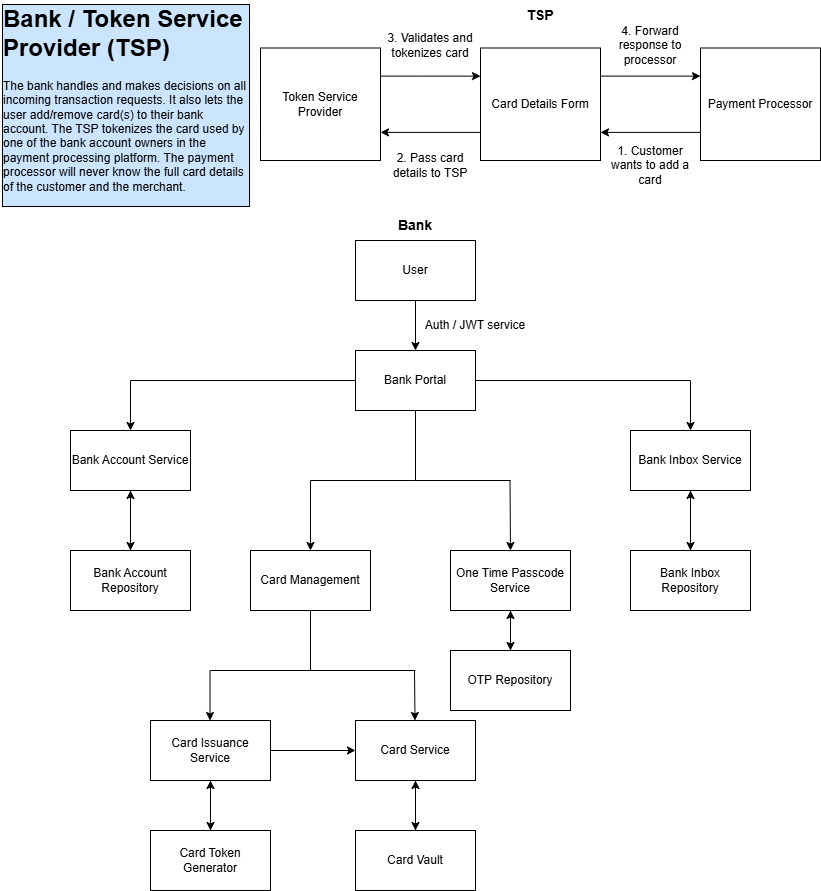

The diagram above was exported from draw.io. Its source (the exported page's mxGraphModel, read from the mxfile embedded in the PNG):
<mxGraphModel dx="1406" dy="780" grid="1" gridSize="10" guides="1" tooltips="1" connect="1" arrows="1" fold="1" page="1" pageScale="1" pageWidth="850" pageHeight="1100" background="light-dark(#FFFFFF,#121212)" math="0" shadow="0">
  <root>
    <mxCell id="0" />
    <mxCell id="1" parent="0" />
    <mxCell id="cfGu4o3p1SZdIlZpiHb5-1" parent="1" style="text;html=1;whiteSpace=wrap;overflow=hidden;rounded=0;labelBorderColor=default;verticalAlign=middle;align=left;labelBackgroundColor=#CCE5FF;" value="&lt;h1 style=&quot;margin-top: 0px;&quot;&gt;Bank / Token Service Provider (TSP)&lt;/h1&gt;&lt;p&gt;The bank handles and makes decisions on all incoming transaction requests. It also lets the user add/remove card(s) to their bank account. The TSP tokenizes the card used by one of the bank account owners in the payment processing platform. The payment processor will never know the full card details of the customer and the merchant.&lt;/p&gt;" vertex="1">
      <mxGeometry height="210" width="250" x="10" y="10" as="geometry" />
    </mxCell>
    <mxCell id="cfGu4o3p1SZdIlZpiHb5-5" edge="1" parent="1" source="cfGu4o3p1SZdIlZpiHb5-2" style="edgeStyle=orthogonalEdgeStyle;rounded=0;orthogonalLoop=1;jettySize=auto;html=1;exitX=1;exitY=0.25;exitDx=0;exitDy=0;entryX=0;entryY=0.25;entryDx=0;entryDy=0;" target="cfGu4o3p1SZdIlZpiHb5-3">
      <mxGeometry relative="1" as="geometry" />
    </mxCell>
    <mxCell id="cfGu4o3p1SZdIlZpiHb5-2" parent="1" style="rounded=0;whiteSpace=wrap;html=1;" value="Token Service Provider" vertex="1">
      <mxGeometry height="112.5" width="120" x="270" y="57.5" as="geometry" />
    </mxCell>
    <mxCell id="cfGu4o3p1SZdIlZpiHb5-6" edge="1" parent="1" source="cfGu4o3p1SZdIlZpiHb5-3" style="edgeStyle=orthogonalEdgeStyle;rounded=0;orthogonalLoop=1;jettySize=auto;html=1;exitX=1;exitY=0.25;exitDx=0;exitDy=0;entryX=0;entryY=0.25;entryDx=0;entryDy=0;" target="cfGu4o3p1SZdIlZpiHb5-4">
      <mxGeometry relative="1" as="geometry" />
    </mxCell>
    <mxCell id="cfGu4o3p1SZdIlZpiHb5-8" edge="1" parent="1" source="cfGu4o3p1SZdIlZpiHb5-3" style="edgeStyle=orthogonalEdgeStyle;rounded=0;orthogonalLoop=1;jettySize=auto;html=1;exitX=0;exitY=0.75;exitDx=0;exitDy=0;entryX=1;entryY=0.75;entryDx=0;entryDy=0;" target="cfGu4o3p1SZdIlZpiHb5-2">
      <mxGeometry relative="1" as="geometry" />
    </mxCell>
    <mxCell id="cfGu4o3p1SZdIlZpiHb5-3" parent="1" style="rounded=0;whiteSpace=wrap;html=1;" value="Card Details Form" vertex="1">
      <mxGeometry height="112.5" width="120" x="490" y="57.5" as="geometry" />
    </mxCell>
    <mxCell id="cfGu4o3p1SZdIlZpiHb5-7" edge="1" parent="1" source="cfGu4o3p1SZdIlZpiHb5-4" style="edgeStyle=orthogonalEdgeStyle;rounded=0;orthogonalLoop=1;jettySize=auto;html=1;exitX=0;exitY=0.75;exitDx=0;exitDy=0;entryX=1;entryY=0.75;entryDx=0;entryDy=0;" target="cfGu4o3p1SZdIlZpiHb5-3">
      <mxGeometry relative="1" as="geometry" />
    </mxCell>
    <mxCell id="cfGu4o3p1SZdIlZpiHb5-4" parent="1" style="rounded=0;whiteSpace=wrap;html=1;" value="Payment Processor" vertex="1">
      <mxGeometry height="112.5" width="120" x="710" y="57.5" as="geometry" />
    </mxCell>
    <mxCell id="cfGu4o3p1SZdIlZpiHb5-9" parent="1" style="text;html=1;whiteSpace=wrap;strokeColor=none;fillColor=none;align=center;verticalAlign=middle;rounded=0;" value="1. Customer wants to add a card" vertex="1">
      <mxGeometry height="50" width="100" x="610" y="150" as="geometry" />
    </mxCell>
    <mxCell id="cfGu4o3p1SZdIlZpiHb5-10" parent="1" style="text;html=1;whiteSpace=wrap;strokeColor=none;fillColor=none;align=center;verticalAlign=middle;rounded=0;" value="2. Pass card details to TSP" vertex="1">
      <mxGeometry height="50" width="100" x="390" y="150" as="geometry" />
    </mxCell>
    <mxCell id="cfGu4o3p1SZdIlZpiHb5-11" parent="1" style="text;html=1;whiteSpace=wrap;strokeColor=none;fillColor=none;align=center;verticalAlign=middle;rounded=0;" value="3. Validates and tokenizes card" vertex="1">
      <mxGeometry height="50" width="100" x="390" y="30" as="geometry" />
    </mxCell>
    <mxCell id="cfGu4o3p1SZdIlZpiHb5-12" parent="1" style="text;html=1;whiteSpace=wrap;strokeColor=none;fillColor=none;align=center;verticalAlign=middle;rounded=0;" value="4. Forward response to processor" vertex="1">
      <mxGeometry height="50" width="100" x="610" y="30" as="geometry" />
    </mxCell>
    <mxCell id="cfGu4o3p1SZdIlZpiHb5-13" parent="1" style="text;html=1;whiteSpace=wrap;strokeColor=none;fillColor=none;align=center;verticalAlign=middle;rounded=0;" value="&lt;b&gt;&lt;font style=&quot;font-size: 14px;&quot;&gt;TSP&lt;/font&gt;&lt;/b&gt;" vertex="1">
      <mxGeometry height="30" width="60" x="520" y="10" as="geometry" />
    </mxCell>
    <mxCell id="cfGu4o3p1SZdIlZpiHb5-14" parent="1" style="text;html=1;whiteSpace=wrap;strokeColor=none;fillColor=none;align=center;verticalAlign=middle;rounded=0;" value="&lt;b&gt;&lt;font style=&quot;font-size: 14px;&quot;&gt;Bank&lt;/font&gt;&lt;/b&gt;" vertex="1">
      <mxGeometry height="30" width="60" x="395" y="220" as="geometry" />
    </mxCell>
    <mxCell id="cfGu4o3p1SZdIlZpiHb5-17" edge="1" parent="1" source="cfGu4o3p1SZdIlZpiHb5-15" style="edgeStyle=orthogonalEdgeStyle;rounded=0;orthogonalLoop=1;jettySize=auto;html=1;entryX=0.5;entryY=0;entryDx=0;entryDy=0;" target="cfGu4o3p1SZdIlZpiHb5-16">
      <mxGeometry relative="1" as="geometry" />
    </mxCell>
    <mxCell id="cfGu4o3p1SZdIlZpiHb5-15" parent="1" style="rounded=0;whiteSpace=wrap;html=1;" value="User" vertex="1">
      <mxGeometry height="60" width="120" x="365" y="250" as="geometry" />
    </mxCell>
    <mxCell id="cfGu4o3p1SZdIlZpiHb5-20" edge="1" parent="1" source="cfGu4o3p1SZdIlZpiHb5-16" style="edgeStyle=orthogonalEdgeStyle;rounded=0;orthogonalLoop=1;jettySize=auto;html=1;entryX=0.5;entryY=0;entryDx=0;entryDy=0;" target="cfGu4o3p1SZdIlZpiHb5-19">
      <mxGeometry relative="1" as="geometry" />
    </mxCell>
    <mxCell id="cfGu4o3p1SZdIlZpiHb5-22" edge="1" parent="1" source="cfGu4o3p1SZdIlZpiHb5-16" style="edgeStyle=orthogonalEdgeStyle;rounded=0;orthogonalLoop=1;jettySize=auto;html=1;entryX=0.5;entryY=0;entryDx=0;entryDy=0;" target="cfGu4o3p1SZdIlZpiHb5-21">
      <mxGeometry relative="1" as="geometry" />
    </mxCell>
    <mxCell id="cfGu4o3p1SZdIlZpiHb5-30" edge="1" parent="1" source="cfGu4o3p1SZdIlZpiHb5-16" style="edgeStyle=orthogonalEdgeStyle;rounded=0;orthogonalLoop=1;jettySize=auto;html=1;entryX=0.5;entryY=0;entryDx=0;entryDy=0;" target="cfGu4o3p1SZdIlZpiHb5-23">
      <mxGeometry relative="1" as="geometry" />
    </mxCell>
    <mxCell id="cfGu4o3p1SZdIlZpiHb5-16" parent="1" style="rounded=0;whiteSpace=wrap;html=1;" value="Bank Portal" vertex="1">
      <mxGeometry height="60" width="120" x="365" y="360" as="geometry" />
    </mxCell>
    <mxCell id="cfGu4o3p1SZdIlZpiHb5-18" parent="1" style="text;html=1;whiteSpace=wrap;strokeColor=none;fillColor=none;align=center;verticalAlign=middle;rounded=0;" value="Auth / JWT service" vertex="1">
      <mxGeometry height="30" width="110" x="430" y="320" as="geometry" />
    </mxCell>
    <mxCell id="cfGu4o3p1SZdIlZpiHb5-25" edge="1" parent="1" source="cfGu4o3p1SZdIlZpiHb5-19" style="edgeStyle=orthogonalEdgeStyle;rounded=0;orthogonalLoop=1;jettySize=auto;html=1;entryX=0.5;entryY=0;entryDx=0;entryDy=0;" target="cfGu4o3p1SZdIlZpiHb5-24">
      <mxGeometry relative="1" as="geometry" />
    </mxCell>
    <mxCell id="cfGu4o3p1SZdIlZpiHb5-19" parent="1" style="rounded=0;whiteSpace=wrap;html=1;" value="Bank Account Service" vertex="1">
      <mxGeometry height="60" width="120" x="80" y="440" as="geometry" />
    </mxCell>
    <mxCell id="cfGu4o3p1SZdIlZpiHb5-29" edge="1" parent="1" source="cfGu4o3p1SZdIlZpiHb5-21" style="edgeStyle=orthogonalEdgeStyle;rounded=0;orthogonalLoop=1;jettySize=auto;html=1;entryX=0.5;entryY=0;entryDx=0;entryDy=0;" target="cfGu4o3p1SZdIlZpiHb5-27">
      <mxGeometry relative="1" as="geometry" />
    </mxCell>
    <mxCell id="cfGu4o3p1SZdIlZpiHb5-21" parent="1" style="rounded=0;whiteSpace=wrap;html=1;" value="Bank Inbox Service" vertex="1">
      <mxGeometry height="60" width="120" x="640" y="440" as="geometry" />
    </mxCell>
    <mxCell id="cfGu4o3p1SZdIlZpiHb5-47" edge="1" parent="1" source="cfGu4o3p1SZdIlZpiHb5-23" style="edgeStyle=orthogonalEdgeStyle;rounded=0;orthogonalLoop=1;jettySize=auto;html=1;endArrow=none;endFill=0;">
      <mxGeometry relative="1" as="geometry">
        <mxPoint x="320" y="680" as="targetPoint" />
      </mxGeometry>
    </mxCell>
    <mxCell id="cfGu4o3p1SZdIlZpiHb5-23" parent="1" style="rounded=0;whiteSpace=wrap;html=1;" value="Card Management" vertex="1">
      <mxGeometry height="60" width="120" x="260" y="560" as="geometry" />
    </mxCell>
    <mxCell id="cfGu4o3p1SZdIlZpiHb5-26" edge="1" parent="1" source="cfGu4o3p1SZdIlZpiHb5-24" style="edgeStyle=orthogonalEdgeStyle;rounded=0;orthogonalLoop=1;jettySize=auto;html=1;entryX=0.5;entryY=1;entryDx=0;entryDy=0;" target="cfGu4o3p1SZdIlZpiHb5-19">
      <mxGeometry relative="1" as="geometry" />
    </mxCell>
    <mxCell id="cfGu4o3p1SZdIlZpiHb5-24" parent="1" style="rounded=0;whiteSpace=wrap;html=1;" value="Bank Account Repository" vertex="1">
      <mxGeometry height="60" width="120" x="80" y="560" as="geometry" />
    </mxCell>
    <mxCell id="cfGu4o3p1SZdIlZpiHb5-28" edge="1" parent="1" source="cfGu4o3p1SZdIlZpiHb5-27" style="edgeStyle=orthogonalEdgeStyle;rounded=0;orthogonalLoop=1;jettySize=auto;html=1;entryX=0.5;entryY=1;entryDx=0;entryDy=0;" target="cfGu4o3p1SZdIlZpiHb5-21">
      <mxGeometry relative="1" as="geometry" />
    </mxCell>
    <mxCell id="cfGu4o3p1SZdIlZpiHb5-27" parent="1" style="rounded=0;whiteSpace=wrap;html=1;" value="Bank Inbox Repository" vertex="1">
      <mxGeometry height="60" width="120" x="640" y="560" as="geometry" />
    </mxCell>
    <mxCell id="cfGu4o3p1SZdIlZpiHb5-42" edge="1" parent="1" source="cfGu4o3p1SZdIlZpiHb5-31" style="edgeStyle=orthogonalEdgeStyle;rounded=0;orthogonalLoop=1;jettySize=auto;html=1;entryX=0.5;entryY=0;entryDx=0;entryDy=0;" target="cfGu4o3p1SZdIlZpiHb5-40">
      <mxGeometry relative="1" as="geometry" />
    </mxCell>
    <mxCell id="cfGu4o3p1SZdIlZpiHb5-31" parent="1" style="rounded=0;whiteSpace=wrap;html=1;" value="Card Service" vertex="1">
      <mxGeometry height="60" width="120" x="365" y="730" as="geometry" />
    </mxCell>
    <mxCell id="cfGu4o3p1SZdIlZpiHb5-48" edge="1" parent="1" source="cfGu4o3p1SZdIlZpiHb5-32" style="edgeStyle=orthogonalEdgeStyle;rounded=0;orthogonalLoop=1;jettySize=auto;html=1;entryX=0;entryY=0.5;entryDx=0;entryDy=0;" target="cfGu4o3p1SZdIlZpiHb5-31">
      <mxGeometry relative="1" as="geometry">
        <mxPoint x="360" y="760" as="targetPoint" />
      </mxGeometry>
    </mxCell>
    <mxCell id="cfGu4o3p1SZdIlZpiHb5-54" edge="1" parent="1" source="cfGu4o3p1SZdIlZpiHb5-32" style="edgeStyle=orthogonalEdgeStyle;rounded=0;orthogonalLoop=1;jettySize=auto;html=1;entryX=0.5;entryY=0;entryDx=0;entryDy=0;" target="cfGu4o3p1SZdIlZpiHb5-52">
      <mxGeometry relative="1" as="geometry" />
    </mxCell>
    <mxCell id="cfGu4o3p1SZdIlZpiHb5-32" parent="1" style="rounded=0;whiteSpace=wrap;html=1;" value="Card Issuance Service" vertex="1">
      <mxGeometry height="60" width="120" x="160" y="730" as="geometry" />
    </mxCell>
    <mxCell id="cfGu4o3p1SZdIlZpiHb5-51" edge="1" parent="1" source="cfGu4o3p1SZdIlZpiHb5-33" style="edgeStyle=orthogonalEdgeStyle;rounded=0;orthogonalLoop=1;jettySize=auto;html=1;entryX=0.5;entryY=0;entryDx=0;entryDy=0;" target="cfGu4o3p1SZdIlZpiHb5-49">
      <mxGeometry relative="1" as="geometry" />
    </mxCell>
    <mxCell id="cfGu4o3p1SZdIlZpiHb5-33" parent="1" style="rounded=0;whiteSpace=wrap;html=1;" value="One Time Passcode Service" vertex="1">
      <mxGeometry height="60" width="120" x="460" y="560" as="geometry" />
    </mxCell>
    <mxCell id="cfGu4o3p1SZdIlZpiHb5-36" edge="1" parent="1" style="endArrow=none;html=1;rounded=0;" value="">
      <mxGeometry height="50" relative="1" width="50" as="geometry">
        <mxPoint x="220" y="680" as="sourcePoint" />
        <mxPoint x="425" y="680" as="targetPoint" />
      </mxGeometry>
    </mxCell>
    <mxCell id="cfGu4o3p1SZdIlZpiHb5-37" edge="1" parent="1" style="endArrow=classic;html=1;rounded=0;" value="">
      <mxGeometry height="50" relative="1" width="50" as="geometry">
        <mxPoint x="219.5" y="680" as="sourcePoint" />
        <mxPoint x="219.5" y="730" as="targetPoint" />
      </mxGeometry>
    </mxCell>
    <mxCell id="cfGu4o3p1SZdIlZpiHb5-41" edge="1" parent="1" source="cfGu4o3p1SZdIlZpiHb5-40" style="edgeStyle=orthogonalEdgeStyle;rounded=0;orthogonalLoop=1;jettySize=auto;html=1;entryX=0.5;entryY=1;entryDx=0;entryDy=0;" target="cfGu4o3p1SZdIlZpiHb5-31">
      <mxGeometry relative="1" as="geometry" />
    </mxCell>
    <mxCell id="cfGu4o3p1SZdIlZpiHb5-40" parent="1" style="rounded=0;whiteSpace=wrap;html=1;" value="Card Vault" vertex="1">
      <mxGeometry height="60" width="120" x="365" y="840" as="geometry" />
    </mxCell>
    <mxCell id="cfGu4o3p1SZdIlZpiHb5-44" edge="1" parent="1" style="endArrow=none;html=1;rounded=0;" value="">
      <mxGeometry height="50" relative="1" width="50" as="geometry">
        <mxPoint x="425" y="490" as="sourcePoint" />
        <mxPoint x="520" y="490" as="targetPoint" />
      </mxGeometry>
    </mxCell>
    <mxCell id="cfGu4o3p1SZdIlZpiHb5-45" edge="1" parent="1" style="endArrow=classic;html=1;rounded=0;entryX=0.5;entryY=0;entryDx=0;entryDy=0;" target="cfGu4o3p1SZdIlZpiHb5-33" value="">
      <mxGeometry height="50" relative="1" width="50" as="geometry">
        <mxPoint x="519.5" y="490" as="sourcePoint" />
        <mxPoint x="519.5" y="530" as="targetPoint" />
      </mxGeometry>
    </mxCell>
    <mxCell id="cfGu4o3p1SZdIlZpiHb5-46" edge="1" parent="1" style="endArrow=classic;html=1;rounded=0;" value="">
      <mxGeometry height="50" relative="1" width="50" as="geometry">
        <mxPoint x="424" y="680" as="sourcePoint" />
        <mxPoint x="424.5" y="730" as="targetPoint" />
      </mxGeometry>
    </mxCell>
    <mxCell id="cfGu4o3p1SZdIlZpiHb5-50" edge="1" parent="1" source="cfGu4o3p1SZdIlZpiHb5-49" style="edgeStyle=orthogonalEdgeStyle;rounded=0;orthogonalLoop=1;jettySize=auto;html=1;entryX=0.5;entryY=1;entryDx=0;entryDy=0;" target="cfGu4o3p1SZdIlZpiHb5-33">
      <mxGeometry relative="1" as="geometry" />
    </mxCell>
    <mxCell id="cfGu4o3p1SZdIlZpiHb5-49" parent="1" style="rounded=0;whiteSpace=wrap;html=1;" value="OTP Repository" vertex="1">
      <mxGeometry height="60" width="120" x="460" y="660" as="geometry" />
    </mxCell>
    <mxCell id="cfGu4o3p1SZdIlZpiHb5-53" edge="1" parent="1" source="cfGu4o3p1SZdIlZpiHb5-52" style="edgeStyle=orthogonalEdgeStyle;rounded=0;orthogonalLoop=1;jettySize=auto;html=1;entryX=0.5;entryY=1;entryDx=0;entryDy=0;" target="cfGu4o3p1SZdIlZpiHb5-32">
      <mxGeometry relative="1" as="geometry" />
    </mxCell>
    <mxCell id="cfGu4o3p1SZdIlZpiHb5-52" parent="1" style="rounded=0;whiteSpace=wrap;html=1;" value="Card Token Generator" vertex="1">
      <mxGeometry height="60" width="120" x="160" y="840" as="geometry" />
    </mxCell>
  </root>
</mxGraphModel>